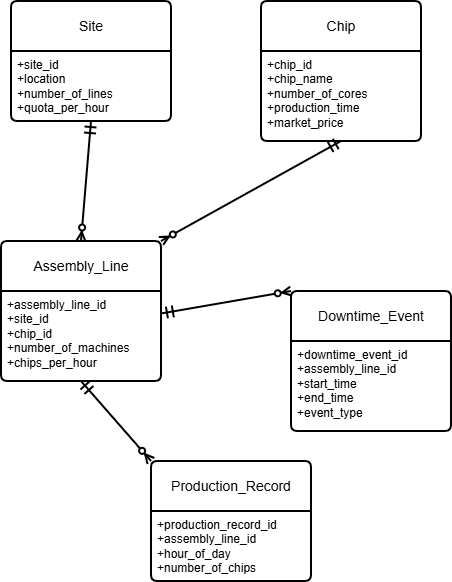

The diagram above was exported from draw.io. Its source (the exported page's mxGraphModel, read from the mxfile embedded in the PNG):
<mxGraphModel dx="1186" dy="713" grid="1" gridSize="10" guides="1" tooltips="1" connect="1" arrows="1" fold="1" page="1" pageScale="1" pageWidth="850" pageHeight="1100" math="0" shadow="0">
  <root>
    <mxCell id="0" />
    <mxCell id="1" parent="0" />
    <mxCell id="fogKZMF00dLvhCcV_Erg-1" value="Site" style="swimlane;childLayout=stackLayout;horizontal=1;startSize=50;horizontalStack=0;rounded=1;fontSize=14;fontStyle=0;strokeWidth=2;resizeParent=0;resizeLast=1;shadow=0;dashed=0;align=center;arcSize=4;whiteSpace=wrap;html=1;" vertex="1" parent="1">
      <mxGeometry x="160" y="60" width="160" height="120" as="geometry" />
    </mxCell>
    <mxCell id="fogKZMF00dLvhCcV_Erg-2" value="+site_id&lt;div&gt;+location&lt;/div&gt;&lt;div&gt;+number_of_lines&lt;/div&gt;&lt;div&gt;+quota_per_hour&lt;/div&gt;" style="align=left;strokeColor=none;fillColor=none;spacingLeft=4;spacingRight=4;fontSize=12;verticalAlign=top;resizable=0;rotatable=0;part=1;html=1;whiteSpace=wrap;" vertex="1" parent="fogKZMF00dLvhCcV_Erg-1">
      <mxGeometry y="50" width="160" height="70" as="geometry" />
    </mxCell>
    <mxCell id="fogKZMF00dLvhCcV_Erg-3" value="Chip" style="swimlane;childLayout=stackLayout;horizontal=1;startSize=50;horizontalStack=0;rounded=1;fontSize=14;fontStyle=0;strokeWidth=2;resizeParent=0;resizeLast=1;shadow=0;dashed=0;align=center;arcSize=4;whiteSpace=wrap;html=1;" vertex="1" parent="1">
      <mxGeometry x="410" y="60" width="160" height="140" as="geometry" />
    </mxCell>
    <mxCell id="fogKZMF00dLvhCcV_Erg-4" value="+chip_id&lt;div&gt;+chip_name&lt;/div&gt;&lt;div&gt;+number_of_cores&lt;br&gt;+production_time&lt;/div&gt;&lt;div&gt;+market_price&lt;/div&gt;" style="align=left;strokeColor=none;fillColor=none;spacingLeft=4;spacingRight=4;fontSize=12;verticalAlign=top;resizable=0;rotatable=0;part=1;html=1;whiteSpace=wrap;" vertex="1" parent="fogKZMF00dLvhCcV_Erg-3">
      <mxGeometry y="50" width="160" height="90" as="geometry" />
    </mxCell>
    <mxCell id="fogKZMF00dLvhCcV_Erg-5" value="Assembly_Line" style="swimlane;childLayout=stackLayout;horizontal=1;startSize=50;horizontalStack=0;rounded=1;fontSize=14;fontStyle=0;strokeWidth=2;resizeParent=0;resizeLast=1;shadow=0;dashed=0;align=center;arcSize=4;whiteSpace=wrap;html=1;" vertex="1" parent="1">
      <mxGeometry x="150" y="300" width="160" height="140" as="geometry" />
    </mxCell>
    <mxCell id="fogKZMF00dLvhCcV_Erg-6" value="+assembly_line_id&lt;br&gt;+site_id&lt;div&gt;+chip_id&lt;br&gt;+number_of_machines&lt;/div&gt;&lt;div&gt;+chips_per_hour&lt;/div&gt;" style="align=left;strokeColor=none;fillColor=none;spacingLeft=4;spacingRight=4;fontSize=12;verticalAlign=top;resizable=0;rotatable=0;part=1;html=1;whiteSpace=wrap;" vertex="1" parent="fogKZMF00dLvhCcV_Erg-5">
      <mxGeometry y="50" width="160" height="90" as="geometry" />
    </mxCell>
    <mxCell id="fogKZMF00dLvhCcV_Erg-7" value="Downtime_Event" style="swimlane;childLayout=stackLayout;horizontal=1;startSize=50;horizontalStack=0;rounded=1;fontSize=14;fontStyle=0;strokeWidth=2;resizeParent=0;resizeLast=1;shadow=0;dashed=0;align=center;arcSize=4;whiteSpace=wrap;html=1;" vertex="1" parent="1">
      <mxGeometry x="440" y="350" width="160" height="140" as="geometry" />
    </mxCell>
    <mxCell id="fogKZMF00dLvhCcV_Erg-8" value="+downtime_event_id&lt;div&gt;+assembly_line_id&lt;/div&gt;&lt;div&gt;+start_time&lt;/div&gt;&lt;div&gt;+end_time&lt;/div&gt;&lt;div&gt;+event_type&lt;/div&gt;" style="align=left;strokeColor=none;fillColor=none;spacingLeft=4;spacingRight=4;fontSize=12;verticalAlign=top;resizable=0;rotatable=0;part=1;html=1;whiteSpace=wrap;" vertex="1" parent="fogKZMF00dLvhCcV_Erg-7">
      <mxGeometry y="50" width="160" height="90" as="geometry" />
    </mxCell>
    <mxCell id="fogKZMF00dLvhCcV_Erg-9" value="Production_Record" style="swimlane;childLayout=stackLayout;horizontal=1;startSize=50;horizontalStack=0;rounded=1;fontSize=14;fontStyle=0;strokeWidth=2;resizeParent=0;resizeLast=1;shadow=0;dashed=0;align=center;arcSize=4;whiteSpace=wrap;html=1;" vertex="1" parent="1">
      <mxGeometry x="300" y="520" width="160" height="120" as="geometry" />
    </mxCell>
    <mxCell id="fogKZMF00dLvhCcV_Erg-10" value="+production_record_id&lt;br&gt;+assembly_line_id&lt;br&gt;+hour_of_day&lt;div&gt;+number_of_chips&lt;/div&gt;" style="align=left;strokeColor=none;fillColor=none;spacingLeft=4;spacingRight=4;fontSize=12;verticalAlign=top;resizable=0;rotatable=0;part=1;html=1;whiteSpace=wrap;" vertex="1" parent="fogKZMF00dLvhCcV_Erg-9">
      <mxGeometry y="50" width="160" height="70" as="geometry" />
    </mxCell>
    <mxCell id="fogKZMF00dLvhCcV_Erg-12" value="" style="fontSize=12;html=1;endArrow=ERzeroToMany;startArrow=ERmandOne;rounded=0;exitX=0.5;exitY=1;exitDx=0;exitDy=0;entryX=0.5;entryY=0;entryDx=0;entryDy=0;strokeWidth=2;startSize=9;" edge="1" parent="1" source="fogKZMF00dLvhCcV_Erg-2" target="fogKZMF00dLvhCcV_Erg-5">
      <mxGeometry width="100" height="100" relative="1" as="geometry">
        <mxPoint x="250" y="280" as="sourcePoint" />
        <mxPoint x="350" y="180" as="targetPoint" />
      </mxGeometry>
    </mxCell>
    <mxCell id="fogKZMF00dLvhCcV_Erg-13" value="" style="fontSize=12;html=1;endArrow=ERzeroToMany;startArrow=ERmandOne;rounded=0;entryX=1;entryY=0;entryDx=0;entryDy=0;strokeWidth=2;startSize=9;exitX=0.5;exitY=1;exitDx=0;exitDy=0;" edge="1" parent="1" source="fogKZMF00dLvhCcV_Erg-4" target="fogKZMF00dLvhCcV_Erg-5">
      <mxGeometry width="100" height="100" relative="1" as="geometry">
        <mxPoint x="489" y="207" as="sourcePoint" />
        <mxPoint x="380" y="330" as="targetPoint" />
      </mxGeometry>
    </mxCell>
    <mxCell id="fogKZMF00dLvhCcV_Erg-14" value="" style="fontSize=12;html=1;endArrow=ERzeroToMany;startArrow=ERmandOne;rounded=0;exitX=0.5;exitY=1;exitDx=0;exitDy=0;entryX=0;entryY=0;entryDx=0;entryDy=0;strokeWidth=2;startSize=9;" edge="1" parent="1" source="fogKZMF00dLvhCcV_Erg-6" target="fogKZMF00dLvhCcV_Erg-9">
      <mxGeometry width="100" height="100" relative="1" as="geometry">
        <mxPoint x="190" y="530" as="sourcePoint" />
        <mxPoint x="180" y="650" as="targetPoint" />
      </mxGeometry>
    </mxCell>
    <mxCell id="fogKZMF00dLvhCcV_Erg-15" value="" style="fontSize=12;html=1;endArrow=ERzeroToMany;startArrow=ERmandOne;rounded=0;exitX=1;exitY=0.25;exitDx=0;exitDy=0;entryX=0;entryY=0;entryDx=0;entryDy=0;strokeWidth=2;startSize=9;" edge="1" parent="1" source="fogKZMF00dLvhCcV_Erg-6" target="fogKZMF00dLvhCcV_Erg-7">
      <mxGeometry width="100" height="100" relative="1" as="geometry">
        <mxPoint x="430" y="320" as="sourcePoint" />
        <mxPoint x="420" y="440" as="targetPoint" />
      </mxGeometry>
    </mxCell>
  </root>
</mxGraphModel>